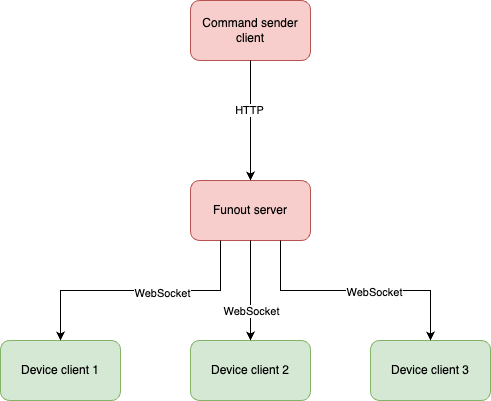

The diagram above was exported from draw.io. Its source (the exported page's mxGraphModel, read from the mxfile embedded in the PNG):
<mxGraphModel dx="1242" dy="751" grid="1" gridSize="10" guides="1" tooltips="1" connect="1" arrows="1" fold="1" page="1" pageScale="1" pageWidth="827" pageHeight="1169" math="0" shadow="0">
  <root>
    <mxCell id="0" />
    <mxCell id="1" parent="0" />
    <mxCell id="Q-Hxvf0spD42KYijqmrc-1" value="Funout server" style="rounded=1;whiteSpace=wrap;html=1;fillColor=#f8cecc;strokeColor=#b85450;" vertex="1" parent="1">
      <mxGeometry x="360" y="260" width="120" height="60" as="geometry" />
    </mxCell>
    <mxCell id="Q-Hxvf0spD42KYijqmrc-2" value="Device client 1" style="rounded=1;whiteSpace=wrap;html=1;fillColor=#d5e8d4;strokeColor=#82b366;" vertex="1" parent="1">
      <mxGeometry x="170" y="420" width="120" height="60" as="geometry" />
    </mxCell>
    <mxCell id="Q-Hxvf0spD42KYijqmrc-4" value="" style="endArrow=classic;html=1;rounded=0;edgeStyle=orthogonalEdgeStyle;exitX=0.25;exitY=1;exitDx=0;exitDy=0;entryX=0.5;entryY=0;entryDx=0;entryDy=0;" edge="1" parent="1" source="Q-Hxvf0spD42KYijqmrc-1" target="Q-Hxvf0spD42KYijqmrc-2">
      <mxGeometry width="50" height="50" relative="1" as="geometry">
        <mxPoint x="210" y="390" as="sourcePoint" />
        <mxPoint x="260" y="340" as="targetPoint" />
      </mxGeometry>
    </mxCell>
    <mxCell id="Q-Hxvf0spD42KYijqmrc-12" value="WebSocket" style="edgeLabel;html=1;align=center;verticalAlign=middle;resizable=0;points=[];" vertex="1" connectable="0" parent="Q-Hxvf0spD42KYijqmrc-4">
      <mxGeometry x="-0.1615" y="2" relative="1" as="geometry">
        <mxPoint as="offset" />
      </mxGeometry>
    </mxCell>
    <mxCell id="Q-Hxvf0spD42KYijqmrc-5" value="Device client 2" style="rounded=1;whiteSpace=wrap;html=1;fillColor=#d5e8d4;strokeColor=#82b366;" vertex="1" parent="1">
      <mxGeometry x="360" y="420" width="120" height="60" as="geometry" />
    </mxCell>
    <mxCell id="Q-Hxvf0spD42KYijqmrc-6" value="" style="endArrow=classic;html=1;rounded=0;edgeStyle=orthogonalEdgeStyle;entryX=0.5;entryY=0;entryDx=0;entryDy=0;" edge="1" parent="1" source="Q-Hxvf0spD42KYijqmrc-1" target="Q-Hxvf0spD42KYijqmrc-5">
      <mxGeometry width="50" height="50" relative="1" as="geometry">
        <mxPoint x="423" y="330" as="sourcePoint" />
        <mxPoint x="240" y="430" as="targetPoint" />
      </mxGeometry>
    </mxCell>
    <mxCell id="Q-Hxvf0spD42KYijqmrc-13" value="WebSocket" style="edgeLabel;html=1;align=center;verticalAlign=middle;resizable=0;points=[];" vertex="1" connectable="0" parent="Q-Hxvf0spD42KYijqmrc-6">
      <mxGeometry x="0.1" y="1" relative="1" as="geometry">
        <mxPoint x="-1" y="15" as="offset" />
      </mxGeometry>
    </mxCell>
    <mxCell id="Q-Hxvf0spD42KYijqmrc-7" value="Device client 3" style="rounded=1;whiteSpace=wrap;html=1;fillColor=#d5e8d4;strokeColor=#82b366;" vertex="1" parent="1">
      <mxGeometry x="540" y="420" width="120" height="60" as="geometry" />
    </mxCell>
    <mxCell id="Q-Hxvf0spD42KYijqmrc-8" value="" style="endArrow=classic;html=1;rounded=0;edgeStyle=orthogonalEdgeStyle;entryX=0.5;entryY=0;entryDx=0;entryDy=0;exitX=0.75;exitY=1;exitDx=0;exitDy=0;" edge="1" parent="1" source="Q-Hxvf0spD42KYijqmrc-1" target="Q-Hxvf0spD42KYijqmrc-7">
      <mxGeometry width="50" height="50" relative="1" as="geometry">
        <mxPoint x="430" y="330" as="sourcePoint" />
        <mxPoint x="430" y="430" as="targetPoint" />
      </mxGeometry>
    </mxCell>
    <mxCell id="Q-Hxvf0spD42KYijqmrc-14" value="WebSocket" style="edgeLabel;html=1;align=center;verticalAlign=middle;resizable=0;points=[];" vertex="1" connectable="0" parent="Q-Hxvf0spD42KYijqmrc-8">
      <mxGeometry x="0.144" y="-1" relative="1" as="geometry">
        <mxPoint as="offset" />
      </mxGeometry>
    </mxCell>
    <mxCell id="Q-Hxvf0spD42KYijqmrc-9" value="Command sender client" style="rounded=1;whiteSpace=wrap;html=1;fillColor=#f8cecc;strokeColor=#b85450;" vertex="1" parent="1">
      <mxGeometry x="360" y="80" width="120" height="60" as="geometry" />
    </mxCell>
    <mxCell id="Q-Hxvf0spD42KYijqmrc-10" value="" style="endArrow=classic;html=1;rounded=0;edgeStyle=orthogonalEdgeStyle;exitX=0.5;exitY=1;exitDx=0;exitDy=0;" edge="1" parent="1" source="Q-Hxvf0spD42KYijqmrc-9" target="Q-Hxvf0spD42KYijqmrc-1">
      <mxGeometry width="50" height="50" relative="1" as="geometry">
        <mxPoint x="430" y="330" as="sourcePoint" />
        <mxPoint x="430" y="430" as="targetPoint" />
      </mxGeometry>
    </mxCell>
    <mxCell id="Q-Hxvf0spD42KYijqmrc-11" value="HTTP" style="edgeLabel;html=1;align=center;verticalAlign=middle;resizable=0;points=[];" vertex="1" connectable="0" parent="Q-Hxvf0spD42KYijqmrc-10">
      <mxGeometry x="-0.1833" y="-2" relative="1" as="geometry">
        <mxPoint as="offset" />
      </mxGeometry>
    </mxCell>
  </root>
</mxGraphModel>